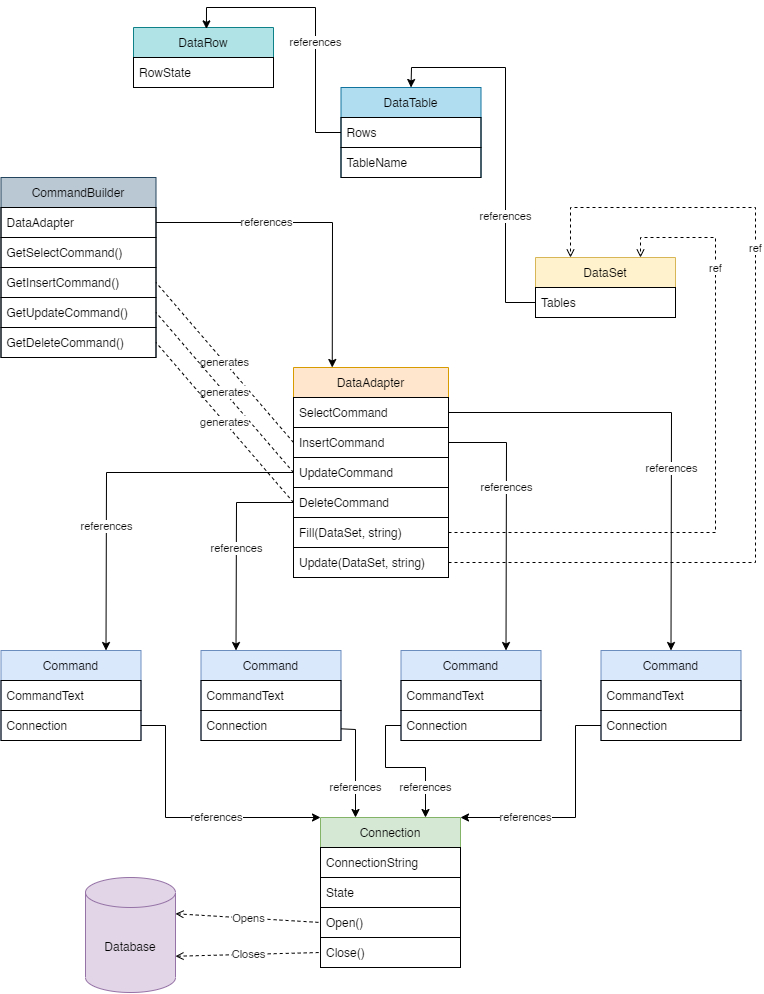

The diagram above was exported from draw.io. Its source (the exported page's mxGraphModel, read from the mxfile embedded in the PNG):
<mxGraphModel dx="1520" dy="1129" grid="1" gridSize="10" guides="1" tooltips="1" connect="1" arrows="1" fold="1" page="1" pageScale="1" pageWidth="850" pageHeight="1100" background="#ffffff" math="0" shadow="0">
  <root>
    <mxCell id="0" />
    <mxCell id="1" parent="0" />
    <mxCell id="2" value="Connection" style="swimlane;fontStyle=0;childLayout=stackLayout;horizontal=1;startSize=30;horizontalStack=0;resizeParent=1;resizeParentMax=0;resizeLast=0;collapsible=1;marginBottom=0;fillColor=#d5e8d4;strokeColor=#82b366;" vertex="1" parent="1">
      <mxGeometry x="375" y="890" width="140" height="150" as="geometry" />
    </mxCell>
    <mxCell id="3" value="ConnectionString" style="text;strokeColor=default;fillColor=none;align=left;verticalAlign=middle;spacingLeft=4;spacingRight=4;overflow=hidden;points=[[0,0.5],[1,0.5]];portConstraint=eastwest;rotatable=0;" vertex="1" parent="2">
      <mxGeometry y="30" width="140" height="30" as="geometry" />
    </mxCell>
    <mxCell id="4" value="State" style="text;strokeColor=default;fillColor=none;align=left;verticalAlign=middle;spacingLeft=4;spacingRight=4;overflow=hidden;points=[[0,0.5],[1,0.5]];portConstraint=eastwest;rotatable=0;" vertex="1" parent="2">
      <mxGeometry y="60" width="140" height="30" as="geometry" />
    </mxCell>
    <mxCell id="5" value="Open()" style="text;strokeColor=default;fillColor=none;align=left;verticalAlign=middle;spacingLeft=4;spacingRight=4;overflow=hidden;points=[[0,0.5],[1,0.5]];portConstraint=eastwest;rotatable=0;" vertex="1" parent="2">
      <mxGeometry y="90" width="140" height="30" as="geometry" />
    </mxCell>
    <mxCell id="6" value="Close()" style="text;strokeColor=default;fillColor=none;align=left;verticalAlign=middle;spacingLeft=4;spacingRight=4;overflow=hidden;points=[[0,0.5],[1,0.5]];portConstraint=eastwest;rotatable=0;" vertex="1" parent="2">
      <mxGeometry y="120" width="140" height="30" as="geometry" />
    </mxCell>
    <mxCell id="8" value="Database" style="shape=cylinder3;whiteSpace=wrap;html=1;boundedLbl=1;backgroundOutline=1;size=15;strokeColor=#9673a6;fillColor=#e1d5e7;" vertex="1" parent="1">
      <mxGeometry x="140" y="950" width="90" height="115" as="geometry" />
    </mxCell>
    <mxCell id="9" value="Opens" style="endArrow=none;dashed=1;html=1;entryX=0;entryY=0.5;entryDx=0;entryDy=0;exitX=1;exitY=0;exitDx=0;exitDy=36.25;exitPerimeter=0;startArrow=open;startFill=0;" edge="1" parent="1" source="8" target="5">
      <mxGeometry width="50" height="50" relative="1" as="geometry">
        <mxPoint x="280" y="1050" as="sourcePoint" />
        <mxPoint x="330" y="1000" as="targetPoint" />
      </mxGeometry>
    </mxCell>
    <mxCell id="10" value="Closes" style="endArrow=none;dashed=1;html=1;startArrow=open;startFill=0;exitX=1;exitY=0;exitDx=0;exitDy=78.75;exitPerimeter=0;entryX=0;entryY=0.5;entryDx=0;entryDy=0;" edge="1" parent="1" source="8" target="6">
      <mxGeometry width="50" height="50" relative="1" as="geometry">
        <mxPoint x="310" y="1180" as="sourcePoint" />
        <mxPoint x="360" y="1130" as="targetPoint" />
      </mxGeometry>
    </mxCell>
    <mxCell id="13" value="Command" style="swimlane;fontStyle=0;childLayout=stackLayout;horizontal=1;startSize=30;horizontalStack=0;resizeParent=1;resizeParentMax=0;resizeLast=0;collapsible=1;marginBottom=0;fillColor=#dae8fc;strokeColor=#6c8ebf;" vertex="1" parent="1">
      <mxGeometry x="55.5" y="723" width="140" height="90" as="geometry" />
    </mxCell>
    <mxCell id="14" value="CommandText" style="text;strokeColor=default;fillColor=none;align=left;verticalAlign=middle;spacingLeft=4;spacingRight=4;overflow=hidden;points=[[0,0.5],[1,0.5]];portConstraint=eastwest;rotatable=0;" vertex="1" parent="13">
      <mxGeometry y="30" width="140" height="30" as="geometry" />
    </mxCell>
    <mxCell id="15" value="Connection" style="text;strokeColor=default;fillColor=none;align=left;verticalAlign=middle;spacingLeft=4;spacingRight=4;overflow=hidden;points=[[0,0.5],[1,0.5]];portConstraint=eastwest;rotatable=0;" vertex="1" parent="13">
      <mxGeometry y="60" width="140" height="30" as="geometry" />
    </mxCell>
    <mxCell id="18" value="Command" style="swimlane;fontStyle=0;childLayout=stackLayout;horizontal=1;startSize=30;horizontalStack=0;resizeParent=1;resizeParentMax=0;resizeLast=0;collapsible=1;marginBottom=0;fillColor=#dae8fc;strokeColor=#6c8ebf;" vertex="1" parent="1">
      <mxGeometry x="255.5" y="723" width="140" height="90" as="geometry" />
    </mxCell>
    <mxCell id="19" value="CommandText" style="text;strokeColor=default;fillColor=none;align=left;verticalAlign=middle;spacingLeft=4;spacingRight=4;overflow=hidden;points=[[0,0.5],[1,0.5]];portConstraint=eastwest;rotatable=0;" vertex="1" parent="18">
      <mxGeometry y="30" width="140" height="30" as="geometry" />
    </mxCell>
    <mxCell id="20" value="Connection" style="text;strokeColor=default;fillColor=none;align=left;verticalAlign=middle;spacingLeft=4;spacingRight=4;overflow=hidden;points=[[0,0.5],[1,0.5]];portConstraint=eastwest;rotatable=0;" vertex="1" parent="18">
      <mxGeometry y="60" width="140" height="30" as="geometry" />
    </mxCell>
    <mxCell id="21" value="Command" style="swimlane;fontStyle=0;childLayout=stackLayout;horizontal=1;startSize=30;horizontalStack=0;resizeParent=1;resizeParentMax=0;resizeLast=0;collapsible=1;marginBottom=0;fillColor=#dae8fc;strokeColor=#6c8ebf;" vertex="1" parent="1">
      <mxGeometry x="455.5" y="723" width="140" height="90" as="geometry" />
    </mxCell>
    <mxCell id="22" value="CommandText" style="text;strokeColor=default;fillColor=none;align=left;verticalAlign=middle;spacingLeft=4;spacingRight=4;overflow=hidden;points=[[0,0.5],[1,0.5]];portConstraint=eastwest;rotatable=0;" vertex="1" parent="21">
      <mxGeometry y="30" width="140" height="30" as="geometry" />
    </mxCell>
    <mxCell id="23" value="Connection" style="text;strokeColor=default;fillColor=none;align=left;verticalAlign=middle;spacingLeft=4;spacingRight=4;overflow=hidden;points=[[0,0.5],[1,0.5]];portConstraint=eastwest;rotatable=0;" vertex="1" parent="21">
      <mxGeometry y="60" width="140" height="30" as="geometry" />
    </mxCell>
    <mxCell id="24" value="Command" style="swimlane;fontStyle=0;childLayout=stackLayout;horizontal=1;startSize=30;horizontalStack=0;resizeParent=1;resizeParentMax=0;resizeLast=0;collapsible=1;marginBottom=0;fillColor=#dae8fc;strokeColor=#6c8ebf;" vertex="1" parent="1">
      <mxGeometry x="655.5" y="723" width="140" height="90" as="geometry" />
    </mxCell>
    <mxCell id="25" value="CommandText" style="text;strokeColor=default;fillColor=none;align=left;verticalAlign=middle;spacingLeft=4;spacingRight=4;overflow=hidden;points=[[0,0.5],[1,0.5]];portConstraint=eastwest;rotatable=0;" vertex="1" parent="24">
      <mxGeometry y="30" width="140" height="30" as="geometry" />
    </mxCell>
    <mxCell id="26" value="Connection" style="text;strokeColor=default;fillColor=none;align=left;verticalAlign=middle;spacingLeft=4;spacingRight=4;overflow=hidden;points=[[0,0.5],[1,0.5]];portConstraint=eastwest;rotatable=0;" vertex="1" parent="24">
      <mxGeometry y="60" width="140" height="30" as="geometry" />
    </mxCell>
    <mxCell id="31" value="DataAdapter" style="swimlane;fontStyle=0;childLayout=stackLayout;horizontal=1;startSize=30;horizontalStack=0;resizeParent=1;resizeParentMax=0;resizeLast=0;collapsible=1;marginBottom=0;fillColor=#ffe6cc;strokeColor=#d79b00;" vertex="1" parent="1">
      <mxGeometry x="348" y="440" width="155" height="210" as="geometry" />
    </mxCell>
    <mxCell id="32" value="SelectCommand" style="text;strokeColor=default;fillColor=none;align=left;verticalAlign=middle;spacingLeft=4;spacingRight=4;overflow=hidden;points=[[0,0.5],[1,0.5]];portConstraint=eastwest;rotatable=0;" vertex="1" parent="31">
      <mxGeometry y="30" width="155" height="30" as="geometry" />
    </mxCell>
    <mxCell id="33" value="InsertCommand" style="text;strokeColor=default;fillColor=none;align=left;verticalAlign=middle;spacingLeft=4;spacingRight=4;overflow=hidden;points=[[0,0.5],[1,0.5]];portConstraint=eastwest;rotatable=0;" vertex="1" parent="31">
      <mxGeometry y="60" width="155" height="30" as="geometry" />
    </mxCell>
    <mxCell id="34" value="UpdateCommand" style="text;strokeColor=default;fillColor=none;align=left;verticalAlign=middle;spacingLeft=4;spacingRight=4;overflow=hidden;points=[[0,0.5],[1,0.5]];portConstraint=eastwest;rotatable=0;" vertex="1" parent="31">
      <mxGeometry y="90" width="155" height="30" as="geometry" />
    </mxCell>
    <mxCell id="35" value="DeleteCommand" style="text;strokeColor=default;fillColor=none;align=left;verticalAlign=middle;spacingLeft=4;spacingRight=4;overflow=hidden;points=[[0,0.5],[1,0.5]];portConstraint=eastwest;rotatable=0;" vertex="1" parent="31">
      <mxGeometry y="120" width="155" height="30" as="geometry" />
    </mxCell>
    <mxCell id="36" value="Fill(DataSet, string)" style="text;strokeColor=default;fillColor=none;align=left;verticalAlign=middle;spacingLeft=4;spacingRight=4;overflow=hidden;points=[[0,0.5],[1,0.5]];portConstraint=eastwest;rotatable=0;" vertex="1" parent="31">
      <mxGeometry y="150" width="155" height="30" as="geometry" />
    </mxCell>
    <mxCell id="37" value="Update(DataSet, string)" style="text;strokeColor=default;fillColor=none;align=left;verticalAlign=middle;spacingLeft=4;spacingRight=4;overflow=hidden;points=[[0,0.5],[1,0.5]];portConstraint=eastwest;rotatable=0;" vertex="1" parent="31">
      <mxGeometry y="180" width="155" height="30" as="geometry" />
    </mxCell>
    <mxCell id="38" value="CommandBuilder" style="swimlane;fontStyle=0;childLayout=stackLayout;horizontal=1;startSize=30;horizontalStack=0;resizeParent=1;resizeParentMax=0;resizeLast=0;collapsible=1;marginBottom=0;fillColor=#bac8d3;strokeColor=#23445d;" vertex="1" parent="1">
      <mxGeometry x="55.5" y="250" width="155" height="180" as="geometry" />
    </mxCell>
    <mxCell id="43" value="DataAdapter" style="text;strokeColor=default;fillColor=none;align=left;verticalAlign=middle;spacingLeft=4;spacingRight=4;overflow=hidden;points=[[0,0.5],[1,0.5]];portConstraint=eastwest;rotatable=0;" vertex="1" parent="38">
      <mxGeometry y="30" width="155" height="30" as="geometry" />
    </mxCell>
    <mxCell id="45" value="GetSelectCommand()" style="text;strokeColor=default;fillColor=none;align=left;verticalAlign=middle;spacingLeft=4;spacingRight=4;overflow=hidden;points=[[0,0.5],[1,0.5]];portConstraint=eastwest;rotatable=0;" vertex="1" parent="38">
      <mxGeometry y="60" width="155" height="30" as="geometry" />
    </mxCell>
    <mxCell id="46" value="GetInsertCommand()" style="text;strokeColor=default;fillColor=none;align=left;verticalAlign=middle;spacingLeft=4;spacingRight=4;overflow=hidden;points=[[0,0.5],[1,0.5]];portConstraint=eastwest;rotatable=0;" vertex="1" parent="38">
      <mxGeometry y="90" width="155" height="30" as="geometry" />
    </mxCell>
    <mxCell id="47" value="GetUpdateCommand()" style="text;strokeColor=default;fillColor=none;align=left;verticalAlign=middle;spacingLeft=4;spacingRight=4;overflow=hidden;points=[[0,0.5],[1,0.5]];portConstraint=eastwest;rotatable=0;" vertex="1" parent="38">
      <mxGeometry y="120" width="155" height="30" as="geometry" />
    </mxCell>
    <mxCell id="48" value="GetDeleteCommand()" style="text;strokeColor=default;fillColor=none;align=left;verticalAlign=middle;spacingLeft=4;spacingRight=4;overflow=hidden;points=[[0,0.5],[1,0.5]];portConstraint=eastwest;rotatable=0;" vertex="1" parent="38">
      <mxGeometry y="150" width="155" height="30" as="geometry" />
    </mxCell>
    <mxCell id="52" value="references" style="endArrow=classic;html=1;rounded=0;exitX=0;exitY=0.5;exitDx=0;exitDy=0;entryX=1;entryY=0;entryDx=0;entryDy=0;" edge="1" parent="1" source="26" target="2">
      <mxGeometry x="0.4409" width="50" height="50" relative="1" as="geometry">
        <mxPoint x="580" y="880" as="sourcePoint" />
        <mxPoint x="630" y="830" as="targetPoint" />
        <Array as="points">
          <mxPoint x="630" y="798" />
          <mxPoint x="630" y="890" />
        </Array>
        <mxPoint as="offset" />
      </mxGeometry>
    </mxCell>
    <mxCell id="53" value="references" style="endArrow=classic;html=1;rounded=0;exitX=0;exitY=0.5;exitDx=0;exitDy=0;entryX=0.75;entryY=0;entryDx=0;entryDy=0;" edge="1" parent="1" source="23" target="2">
      <mxGeometry x="0.5932" width="50" height="50" relative="1" as="geometry">
        <mxPoint x="290" y="900" as="sourcePoint" />
        <mxPoint x="340" y="850" as="targetPoint" />
        <Array as="points">
          <mxPoint x="440" y="798" />
          <mxPoint x="440" y="840" />
          <mxPoint x="480" y="840" />
        </Array>
        <mxPoint as="offset" />
      </mxGeometry>
    </mxCell>
    <mxCell id="54" value="references" style="endArrow=classic;html=1;rounded=0;entryX=0.25;entryY=0;entryDx=0;entryDy=0;" edge="1" parent="1" source="20" target="2">
      <mxGeometry x="0.4147" width="50" height="50" relative="1" as="geometry">
        <mxPoint x="300" y="890" as="sourcePoint" />
        <mxPoint x="350" y="840" as="targetPoint" />
        <Array as="points">
          <mxPoint x="410" y="802" />
        </Array>
        <mxPoint as="offset" />
      </mxGeometry>
    </mxCell>
    <mxCell id="55" value="references" style="endArrow=classic;html=1;rounded=0;exitX=1;exitY=0.5;exitDx=0;exitDy=0;entryX=0;entryY=0;entryDx=0;entryDy=0;" edge="1" parent="1" source="15" target="2">
      <mxGeometry x="0.2265" width="50" height="50" relative="1" as="geometry">
        <mxPoint x="220" y="900" as="sourcePoint" />
        <mxPoint x="270" y="850" as="targetPoint" />
        <Array as="points">
          <mxPoint x="220" y="798" />
          <mxPoint x="220" y="890" />
        </Array>
        <mxPoint as="offset" />
      </mxGeometry>
    </mxCell>
    <mxCell id="56" value="references" style="endArrow=classic;html=1;rounded=0;exitX=1;exitY=0.5;exitDx=0;exitDy=0;entryX=0.5;entryY=0;entryDx=0;entryDy=0;" edge="1" parent="1" source="32" target="24">
      <mxGeometry x="0.2061" width="50" height="50" relative="1" as="geometry">
        <mxPoint x="540" y="550" as="sourcePoint" />
        <mxPoint x="590" y="500" as="targetPoint" />
        <Array as="points">
          <mxPoint x="726" y="485" />
        </Array>
        <mxPoint as="offset" />
      </mxGeometry>
    </mxCell>
    <mxCell id="57" value="references" style="endArrow=classic;html=1;rounded=0;exitX=1;exitY=0.5;exitDx=0;exitDy=0;entryX=0.75;entryY=0;entryDx=0;entryDy=0;" edge="1" parent="1" source="33" target="21">
      <mxGeometry x="-0.2256" width="50" height="50" relative="1" as="geometry">
        <mxPoint x="570" y="630" as="sourcePoint" />
        <mxPoint x="620" y="580" as="targetPoint" />
        <Array as="points">
          <mxPoint x="561" y="515" />
        </Array>
        <mxPoint as="offset" />
      </mxGeometry>
    </mxCell>
    <mxCell id="58" value="references" style="endArrow=classic;html=1;rounded=0;exitX=0;exitY=0.5;exitDx=0;exitDy=0;entryX=0.25;entryY=0;entryDx=0;entryDy=0;" edge="1" parent="1" source="35" target="18">
      <mxGeometry width="50" height="50" relative="1" as="geometry">
        <mxPoint x="260" y="690" as="sourcePoint" />
        <mxPoint x="310" y="640" as="targetPoint" />
        <Array as="points">
          <mxPoint x="291" y="575" />
        </Array>
      </mxGeometry>
    </mxCell>
    <mxCell id="59" value="references" style="endArrow=classic;html=1;rounded=0;exitX=0;exitY=0.5;exitDx=0;exitDy=0;entryX=0.75;entryY=0;entryDx=0;entryDy=0;" edge="1" parent="1" source="34" target="13">
      <mxGeometry x="0.326" width="50" height="50" relative="1" as="geometry">
        <mxPoint x="180" y="590" as="sourcePoint" />
        <mxPoint x="230" y="540" as="targetPoint" />
        <Array as="points">
          <mxPoint x="161" y="545" />
        </Array>
        <mxPoint as="offset" />
      </mxGeometry>
    </mxCell>
    <mxCell id="60" value="references" style="endArrow=classic;html=1;rounded=0;exitX=1;exitY=0.5;exitDx=0;exitDy=0;entryX=0.25;entryY=0;entryDx=0;entryDy=0;" edge="1" parent="1" source="43" target="31">
      <mxGeometry x="-0.3188" width="50" height="50" relative="1" as="geometry">
        <mxPoint x="270" y="350" as="sourcePoint" />
        <mxPoint x="320" y="300" as="targetPoint" />
        <Array as="points">
          <mxPoint x="387" y="295" />
        </Array>
        <mxPoint as="offset" />
      </mxGeometry>
    </mxCell>
    <mxCell id="61" value="DataSet" style="swimlane;fontStyle=0;childLayout=stackLayout;horizontal=1;startSize=30;horizontalStack=0;resizeParent=1;resizeParentMax=0;resizeLast=0;collapsible=1;marginBottom=0;fillColor=#fff2cc;strokeColor=#d6b656;" vertex="1" parent="1">
      <mxGeometry x="590" y="330" width="140" height="60" as="geometry" />
    </mxCell>
    <mxCell id="62" value="Tables" style="text;strokeColor=default;fillColor=none;align=left;verticalAlign=middle;spacingLeft=4;spacingRight=4;overflow=hidden;points=[[0,0.5],[1,0.5]];portConstraint=eastwest;rotatable=0;" vertex="1" parent="61">
      <mxGeometry y="30" width="140" height="30" as="geometry" />
    </mxCell>
    <mxCell id="64" value="ref" style="endArrow=open;dashed=1;html=1;rounded=0;exitX=1;exitY=0.5;exitDx=0;exitDy=0;entryX=0.75;entryY=0;entryDx=0;entryDy=0;startArrow=none;startFill=0;endFill=0;" edge="1" parent="1" source="36" target="61">
      <mxGeometry x="0.6195" width="50" height="50" relative="1" as="geometry">
        <mxPoint x="600" y="650" as="sourcePoint" />
        <mxPoint x="650" y="600" as="targetPoint" />
        <Array as="points">
          <mxPoint x="770" y="605" />
          <mxPoint x="770" y="310" />
          <mxPoint x="695" y="310" />
        </Array>
        <mxPoint as="offset" />
      </mxGeometry>
    </mxCell>
    <mxCell id="65" value="ref" style="endArrow=open;dashed=1;html=1;rounded=0;exitX=1;exitY=0.5;exitDx=0;exitDy=0;entryX=0.25;entryY=0;entryDx=0;entryDy=0;endFill=0;" edge="1" parent="1" source="37" target="61">
      <mxGeometry x="0.3868" width="50" height="50" relative="1" as="geometry">
        <mxPoint x="610" y="680" as="sourcePoint" />
        <mxPoint x="660" y="630" as="targetPoint" />
        <Array as="points">
          <mxPoint x="810" y="635" />
          <mxPoint x="810" y="280" />
          <mxPoint x="625" y="280" />
        </Array>
        <mxPoint as="offset" />
      </mxGeometry>
    </mxCell>
    <mxCell id="66" value="DataTable" style="swimlane;fontStyle=0;childLayout=stackLayout;horizontal=1;startSize=30;horizontalStack=0;resizeParent=1;resizeParentMax=0;resizeLast=0;collapsible=1;marginBottom=0;fillColor=#b1ddf0;strokeColor=#10739e;" vertex="1" parent="1">
      <mxGeometry x="395.5" y="160" width="140" height="90" as="geometry" />
    </mxCell>
    <mxCell id="67" value="Rows" style="text;strokeColor=default;fillColor=none;align=left;verticalAlign=middle;spacingLeft=4;spacingRight=4;overflow=hidden;points=[[0,0.5],[1,0.5]];portConstraint=eastwest;rotatable=0;" vertex="1" parent="66">
      <mxGeometry y="30" width="140" height="30" as="geometry" />
    </mxCell>
    <mxCell id="68" value="TableName" style="text;strokeColor=default;fillColor=none;align=left;verticalAlign=middle;spacingLeft=4;spacingRight=4;overflow=hidden;points=[[0,0.5],[1,0.5]];portConstraint=eastwest;rotatable=0;" vertex="1" parent="66">
      <mxGeometry y="60" width="140" height="30" as="geometry" />
    </mxCell>
    <mxCell id="69" value="DataRow" style="swimlane;fontStyle=0;childLayout=stackLayout;horizontal=1;startSize=30;horizontalStack=0;resizeParent=1;resizeParentMax=0;resizeLast=0;collapsible=1;marginBottom=0;fillColor=#b0e3e6;strokeColor=#0e8088;" vertex="1" parent="1">
      <mxGeometry x="188" y="100" width="140" height="60" as="geometry" />
    </mxCell>
    <mxCell id="70" value="RowState" style="text;strokeColor=default;fillColor=none;align=left;verticalAlign=middle;spacingLeft=4;spacingRight=4;overflow=hidden;points=[[0,0.5],[1,0.5]];portConstraint=eastwest;rotatable=0;" vertex="1" parent="69">
      <mxGeometry y="30" width="140" height="30" as="geometry" />
    </mxCell>
    <mxCell id="72" value="references" style="endArrow=classic;html=1;rounded=0;exitX=0;exitY=0.5;exitDx=0;exitDy=0;entryX=0.5;entryY=0;entryDx=0;entryDy=0;" edge="1" parent="1" source="62" target="66">
      <mxGeometry x="-0.3931" width="50" height="50" relative="1" as="geometry">
        <mxPoint x="655.5" y="290" as="sourcePoint" />
        <mxPoint x="705.5" y="240" as="targetPoint" />
        <Array as="points">
          <mxPoint x="560" y="375" />
          <mxPoint x="560" y="140" />
          <mxPoint x="466" y="140" />
        </Array>
        <mxPoint as="offset" />
      </mxGeometry>
    </mxCell>
    <mxCell id="73" value="references" style="endArrow=classic;html=1;rounded=0;exitX=0;exitY=0.5;exitDx=0;exitDy=0;entryX=0.521;entryY=0.023;entryDx=0;entryDy=0;entryPerimeter=0;" edge="1" parent="1" source="67" target="69">
      <mxGeometry x="-0.1779" width="50" height="50" relative="1" as="geometry">
        <mxPoint x="350" y="280" as="sourcePoint" />
        <mxPoint x="370" y="50" as="targetPoint" />
        <Array as="points">
          <mxPoint x="370" y="205" />
          <mxPoint x="370" y="80" />
          <mxPoint x="261" y="80" />
        </Array>
        <mxPoint as="offset" />
      </mxGeometry>
    </mxCell>
    <mxCell id="74" value="generates" style="endArrow=none;dashed=1;html=1;rounded=0;entryX=1;entryY=0.5;entryDx=0;entryDy=0;exitX=0;exitY=0.5;exitDx=0;exitDy=0;" edge="1" parent="1" source="33" target="46">
      <mxGeometry width="50" height="50" relative="1" as="geometry">
        <mxPoint x="20" y="530" as="sourcePoint" />
        <mxPoint x="70" y="480" as="targetPoint" />
      </mxGeometry>
    </mxCell>
    <mxCell id="75" value="generates" style="endArrow=none;dashed=1;html=1;rounded=0;entryX=1;entryY=0.5;entryDx=0;entryDy=0;exitX=0;exitY=0.5;exitDx=0;exitDy=0;" edge="1" parent="1" source="34" target="47">
      <mxGeometry width="50" height="50" relative="1" as="geometry">
        <mxPoint x="190" y="530" as="sourcePoint" />
        <mxPoint x="240" y="480" as="targetPoint" />
      </mxGeometry>
    </mxCell>
    <mxCell id="76" value="generates" style="endArrow=none;dashed=1;html=1;rounded=0;entryX=1;entryY=0.5;entryDx=0;entryDy=0;exitX=0;exitY=0.5;exitDx=0;exitDy=0;" edge="1" parent="1" source="35" target="48">
      <mxGeometry width="50" height="50" relative="1" as="geometry">
        <mxPoint x="230" y="520" as="sourcePoint" />
        <mxPoint x="280" y="470" as="targetPoint" />
      </mxGeometry>
    </mxCell>
  </root>
</mxGraphModel>